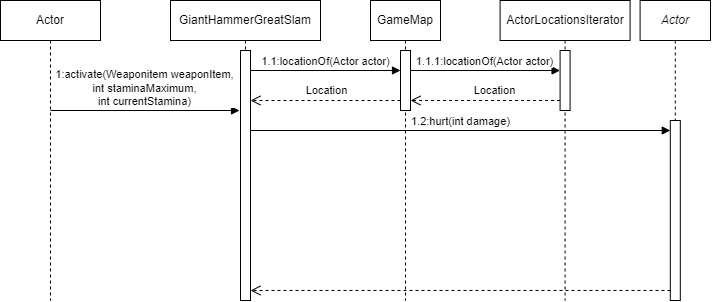

The diagram above was exported from draw.io. Its source (the exported page's mxGraphModel, read from the mxfile embedded in the PNG):
<mxGraphModel dx="1154" dy="535" grid="1" gridSize="10" guides="1" tooltips="1" connect="1" arrows="1" fold="1" page="1" pageScale="1" pageWidth="827" pageHeight="1169" math="0" shadow="0">
  <root>
    <mxCell id="0" />
    <mxCell id="1" parent="0" />
    <mxCell id="460jTFs-gwOAFFsL_4pX-1" value="Actor" style="shape=umlLifeline;perimeter=lifelinePerimeter;whiteSpace=wrap;html=1;container=1;dropTarget=0;collapsible=0;recursiveResize=0;outlineConnect=0;portConstraint=eastwest;newEdgeStyle={&quot;curved&quot;:0,&quot;rounded&quot;:0};" vertex="1" parent="1">
      <mxGeometry y="130" width="100" height="300" as="geometry" />
    </mxCell>
    <mxCell id="460jTFs-gwOAFFsL_4pX-2" value="GiantHammerGreatSlam" style="shape=umlLifeline;perimeter=lifelinePerimeter;whiteSpace=wrap;html=1;container=1;dropTarget=0;collapsible=0;recursiveResize=0;outlineConnect=0;portConstraint=eastwest;newEdgeStyle={&quot;curved&quot;:0,&quot;rounded&quot;:0};" vertex="1" parent="1">
      <mxGeometry x="170" y="130" width="150" height="300" as="geometry" />
    </mxCell>
    <mxCell id="460jTFs-gwOAFFsL_4pX-6" value="" style="html=1;points=[[0,0,0,0,5],[0,1,0,0,-5],[1,0,0,0,5],[1,1,0,0,-5]];perimeter=orthogonalPerimeter;outlineConnect=0;targetShapes=umlLifeline;portConstraint=eastwest;newEdgeStyle={&quot;curved&quot;:0,&quot;rounded&quot;:0};" vertex="1" parent="460jTFs-gwOAFFsL_4pX-2">
      <mxGeometry x="70" y="50" width="10" height="250" as="geometry" />
    </mxCell>
    <mxCell id="460jTFs-gwOAFFsL_4pX-3" value="GameMap" style="shape=umlLifeline;perimeter=lifelinePerimeter;whiteSpace=wrap;html=1;container=1;dropTarget=0;collapsible=0;recursiveResize=0;outlineConnect=0;portConstraint=eastwest;newEdgeStyle={&quot;curved&quot;:0,&quot;rounded&quot;:0};" vertex="1" parent="1">
      <mxGeometry x="370" y="130" width="70" height="300" as="geometry" />
    </mxCell>
    <mxCell id="460jTFs-gwOAFFsL_4pX-8" value="" style="html=1;points=[[0,0,0,0,5],[0,1,0,0,-5],[1,0,0,0,5],[1,1,0,0,-5]];perimeter=orthogonalPerimeter;outlineConnect=0;targetShapes=umlLifeline;portConstraint=eastwest;newEdgeStyle={&quot;curved&quot;:0,&quot;rounded&quot;:0};" vertex="1" parent="460jTFs-gwOAFFsL_4pX-3">
      <mxGeometry x="30" y="50" width="10" height="60" as="geometry" />
    </mxCell>
    <mxCell id="460jTFs-gwOAFFsL_4pX-4" value="ActorLocationsIterator" style="shape=umlLifeline;perimeter=lifelinePerimeter;whiteSpace=wrap;html=1;container=1;dropTarget=0;collapsible=0;recursiveResize=0;outlineConnect=0;portConstraint=eastwest;newEdgeStyle={&quot;curved&quot;:0,&quot;rounded&quot;:0};" vertex="1" parent="1">
      <mxGeometry x="499.59" y="130" width="130" height="300" as="geometry" />
    </mxCell>
    <mxCell id="460jTFs-gwOAFFsL_4pX-11" value="" style="html=1;points=[[0,0,0,0,5],[0,1,0,0,-5],[1,0,0,0,5],[1,1,0,0,-5]];perimeter=orthogonalPerimeter;outlineConnect=0;targetShapes=umlLifeline;portConstraint=eastwest;newEdgeStyle={&quot;curved&quot;:0,&quot;rounded&quot;:0};" vertex="1" parent="460jTFs-gwOAFFsL_4pX-4">
      <mxGeometry x="60" y="50" width="10" height="60" as="geometry" />
    </mxCell>
    <mxCell id="460jTFs-gwOAFFsL_4pX-5" value="&lt;i&gt;Actor&lt;/i&gt;" style="shape=umlLifeline;perimeter=lifelinePerimeter;whiteSpace=wrap;html=1;container=1;dropTarget=0;collapsible=0;recursiveResize=0;outlineConnect=0;portConstraint=eastwest;newEdgeStyle={&quot;curved&quot;:0,&quot;rounded&quot;:0};" vertex="1" parent="1">
      <mxGeometry x="639.59" y="130" width="70.41" height="300" as="geometry" />
    </mxCell>
    <mxCell id="460jTFs-gwOAFFsL_4pX-15" value="" style="html=1;points=[[0,0,0,0,5],[0,1,0,0,-5],[1,0,0,0,5],[1,1,0,0,-5]];perimeter=orthogonalPerimeter;outlineConnect=0;targetShapes=umlLifeline;portConstraint=eastwest;newEdgeStyle={&quot;curved&quot;:0,&quot;rounded&quot;:0};" vertex="1" parent="460jTFs-gwOAFFsL_4pX-5">
      <mxGeometry x="30.21" y="120" width="10" height="180" as="geometry" />
    </mxCell>
    <mxCell id="460jTFs-gwOAFFsL_4pX-7" value="1:activate(Weaponitem weaponItem, &lt;br&gt;int staminaMaximum, &lt;br&gt;int currentStamina)" style="html=1;verticalAlign=bottom;endArrow=block;curved=0;rounded=0;" edge="1" parent="1">
      <mxGeometry width="80" relative="1" as="geometry">
        <mxPoint x="50" y="240" as="sourcePoint" />
        <mxPoint x="239" y="240" as="targetPoint" />
      </mxGeometry>
    </mxCell>
    <mxCell id="460jTFs-gwOAFFsL_4pX-9" value="1.1:locationOf(Actor actor)" style="html=1;verticalAlign=bottom;endArrow=block;curved=0;rounded=0;" edge="1" parent="1" target="460jTFs-gwOAFFsL_4pX-8">
      <mxGeometry width="80" relative="1" as="geometry">
        <mxPoint x="250" y="200" as="sourcePoint" />
        <mxPoint x="360" y="200" as="targetPoint" />
      </mxGeometry>
    </mxCell>
    <mxCell id="460jTFs-gwOAFFsL_4pX-10" value="" style="html=1;verticalAlign=bottom;endArrow=open;dashed=1;endSize=8;curved=0;rounded=0;" edge="1" parent="1">
      <mxGeometry relative="1" as="geometry">
        <mxPoint x="399.9999999999998" y="230" as="sourcePoint" />
        <mxPoint x="250" y="230" as="targetPoint" />
      </mxGeometry>
    </mxCell>
    <mxCell id="460jTFs-gwOAFFsL_4pX-21" value="Location" style="edgeLabel;html=1;align=center;verticalAlign=middle;resizable=0;points=[];" vertex="1" connectable="0" parent="460jTFs-gwOAFFsL_4pX-10">
      <mxGeometry x="0.1574" y="-1" relative="1" as="geometry">
        <mxPoint x="13" y="-9" as="offset" />
      </mxGeometry>
    </mxCell>
    <mxCell id="460jTFs-gwOAFFsL_4pX-12" value="1.1.1:locationOf(Actor actor)" style="html=1;verticalAlign=bottom;endArrow=block;curved=0;rounded=0;" edge="1" parent="1" target="460jTFs-gwOAFFsL_4pX-11">
      <mxGeometry width="80" relative="1" as="geometry">
        <mxPoint x="410" y="200" as="sourcePoint" />
        <mxPoint x="510" y="200" as="targetPoint" />
      </mxGeometry>
    </mxCell>
    <mxCell id="460jTFs-gwOAFFsL_4pX-13" value="" style="html=1;verticalAlign=bottom;endArrow=open;dashed=1;endSize=8;curved=0;rounded=0;" edge="1" parent="1" source="460jTFs-gwOAFFsL_4pX-11">
      <mxGeometry relative="1" as="geometry">
        <mxPoint x="550" y="230" as="sourcePoint" />
        <mxPoint x="410" y="230" as="targetPoint" />
      </mxGeometry>
    </mxCell>
    <mxCell id="460jTFs-gwOAFFsL_4pX-22" value="Location" style="edgeLabel;html=1;align=center;verticalAlign=middle;resizable=0;points=[];" vertex="1" connectable="0" parent="460jTFs-gwOAFFsL_4pX-13">
      <mxGeometry x="0.2524" y="-1" relative="1" as="geometry">
        <mxPoint x="28" y="-9" as="offset" />
      </mxGeometry>
    </mxCell>
    <mxCell id="460jTFs-gwOAFFsL_4pX-16" value="1.2:hurt(int damage)" style="html=1;verticalAlign=bottom;endArrow=block;curved=0;rounded=0;" edge="1" parent="1" target="460jTFs-gwOAFFsL_4pX-15">
      <mxGeometry width="80" relative="1" as="geometry">
        <mxPoint x="250" y="260" as="sourcePoint" />
        <mxPoint x="330" y="260" as="targetPoint" />
      </mxGeometry>
    </mxCell>
    <mxCell id="460jTFs-gwOAFFsL_4pX-17" value="" style="html=1;verticalAlign=bottom;endArrow=open;dashed=1;endSize=8;curved=0;rounded=0;" edge="1" parent="1">
      <mxGeometry relative="1" as="geometry">
        <mxPoint x="670" y="420" as="sourcePoint" />
        <mxPoint x="250" y="420" as="targetPoint" />
      </mxGeometry>
    </mxCell>
  </root>
</mxGraphModel>